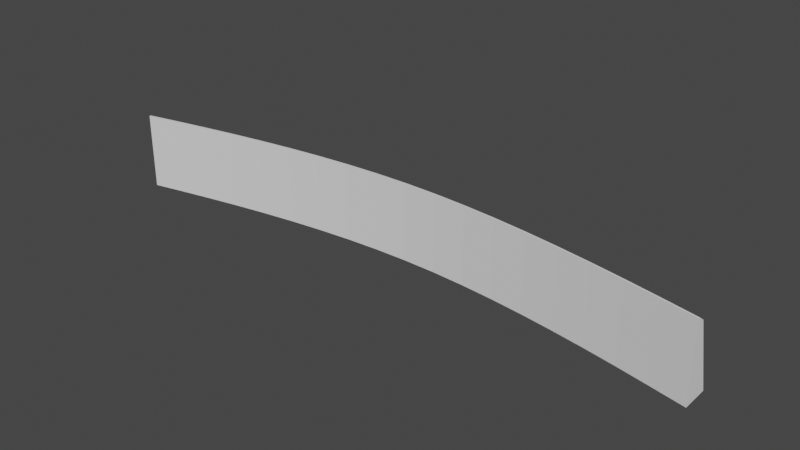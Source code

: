 # Source: untitled.blend  (saved by Blender 2.80.75; exported with 4.5.12 LTS)
import bpy
from mathutils import Matrix  # noqa: F401  (used for matrix-valued properties, if any)

bpy.ops.wm.read_factory_settings(use_empty=True)
scene = bpy.context.scene
scene.name = 'Scene'

# ---- collections
col_collection = bpy.data.collections.new('Collection'); scene.collection.children.link(col_collection)

# ---- world
world_world = bpy.data.worlds.new('World'); scene.world = world_world
world_world.use_nodes = True; world_world.node_tree.nodes.clear()
_N = world_world.node_tree.nodes; _L = world_world.node_tree.links
n0 = _N.new('ShaderNodeOutputWorld'); n0.name = 'World Output'; n0.location = (300, 300)
n1 = _N.new('ShaderNodeBackground'); n1.name = 'Background'; n1.location = (10, 300)
n1.inputs[0].default_value = (0.05088, 0.05088, 0.05088, 1.0)
_L.new(n1.outputs[0], n0.inputs[0])
n0.is_active_output = True
world_world.color = (0.05088, 0.05088, 0.05088)
world_world.use_sun_shadow = False
world_world.sun_shadow_jitter_overblur = 0.0

# ---- meshes
me_cube_001 = bpy.data.meshes.new('Cube.001')
me_cube_001.from_pydata([(-1.0, 18.7, -1.0), (-1.0, 18.7, 20.71), (-1.0, 26.53, -1.0), (169.2, 18.7, -1.0), (169.2, 18.7, 20.71), (169.2, 26.53, -1.0), (159.7, 28.53, -1.0), (150.3, 30.43, -1.0), (140.8, 32.19, -1.0), (131.3, 33.78, -1.0), (121.9, 35.16, -1.0), (112.4, 36.29, -1.0), (103.0, 37.14, -1.0), (93.54, 37.67, -1.0), (84.08, 34.06, -1.0), (74.63, 37.67, -1.0), (65.17, 37.14, -1.0), (55.72, 36.29, -1.0), (46.27, 35.16, -1.0), (36.81, 33.78, -1.0), (27.36, 32.19, -1.0), (17.91, 30.43, -1.0), (8.454, 28.53, -1.0), (8.454, 20.7, -1.0), (17.91, 22.61, -1.0), (27.36, 24.37, -1.0), (36.81, 25.95, -1.0), (46.27, 27.33, -1.0), (55.72, 28.46, -1.0), (65.17, 29.31, -1.0), (74.63, 29.85, -1.0), (84.08, 30.03, -1.0), (93.54, 29.85, -1.0), (103.0, 29.31, -1.0), (112.4, 28.46, -1.0), (121.9, 27.33, -1.0), (131.3, 25.95, -1.0), (140.8, 24.37, -1.0), (150.3, 22.61, -1.0), (159.7, 20.7, -1.0), (159.7, 20.7, 20.71), (150.3, 22.61, 20.71), (140.8, 24.37, 20.71), (131.3, 25.95, 20.71), (121.9, 27.33, 20.71), (112.4, 28.46, 20.71), (103.0, 29.31, 20.71), (93.54, 29.85, 20.71), (84.08, 30.03, 20.71), (74.63, 29.85, 20.71), (65.17, 29.31, 20.71), (55.72, 28.46, 20.71), (46.27, 27.33, 20.71), (36.81, 25.95, 20.71), (27.36, 24.37, 20.71), (17.91, 22.61, 20.71), (8.454, 20.7, 20.71), (-1.0, 19.17, 20.71), (-1.0, 21.09, 19.25), (169.2, 21.09, 19.25), (169.2, 19.17, 20.71), (8.454, 21.18, 20.71), (8.454, 23.1, 19.25), (17.91, 23.08, 20.71), (17.91, 25.0, 19.25), (27.36, 24.84, 20.71), (27.36, 26.76, 19.25), (36.81, 26.43, 20.71), (36.81, 28.34, 19.25), (46.27, 27.81, 20.71), (46.27, 29.72, 19.25), (55.72, 28.94, 20.71), (55.72, 30.85, 19.25), (65.17, 29.79, 20.71), (65.17, 31.7, 19.25), (74.63, 30.33, 20.71), (74.63, 32.24, 19.25), (84.08, 30.52, 20.71), (84.08, 32.42, 19.25), (93.54, 30.33, 20.71), (93.54, 32.24, 19.25), (103.0, 29.79, 20.71), (103.0, 31.7, 19.25), (112.4, 28.94, 20.71), (112.4, 30.85, 19.25), (121.9, 27.81, 20.71), (121.9, 29.72, 19.25), (131.3, 26.43, 20.71), (131.3, 28.34, 19.25), (140.8, 24.84, 20.71), (140.8, 26.76, 19.25), (150.3, 23.08, 20.71), (150.3, 25.0, 19.25), (159.7, 23.1, 19.25), (159.7, 21.18, 20.71), (88.81, 33.97, -1.0), (88.81, 29.94, -1.0), (88.81, 29.94, 20.71), (88.81, 30.43, 20.71), (88.81, 32.33, 19.25), (79.36, 33.97, -1.0), (79.36, 29.94, -1.0), (79.36, 29.94, 20.71), (79.36, 30.43, 20.71), (79.36, 32.33, 19.25), (84.08, 37.86, -1.0), (88.81, 37.77, -1.0), (79.36, 37.77, -1.0), (84.08, 37.86, -1.0), (88.81, 37.77, -1.0), (79.36, 37.77, -1.0), (84.08, 37.86, -1.0), (88.81, 37.77, -1.0), (79.36, 37.77, -1.0), (84.08, 37.86, -1.0), (88.81, 37.77, -1.0), (79.36, 37.77, -1.0), (-1.0, 23.94, 8.651), (8.454, 25.94, 8.651), (159.7, 25.94, 8.651), (169.2, 23.94, 8.651), (17.91, 27.84, 8.651), (27.36, 29.6, 8.651), (36.81, 31.19, 8.651), (46.27, 32.56, 8.651), (55.72, 33.69, 8.651), (65.17, 34.55, 8.651), (74.63, 35.08, 8.651), (84.08, 31.47, 8.651), (93.54, 35.08, 8.651), (103.0, 34.55, 8.651), (112.4, 33.69, 8.651), (121.9, 32.56, 8.651), (131.3, 31.19, 8.651), (140.8, 29.6, 8.651), (150.3, 27.84, 8.651), (88.81, 31.38, 8.651), (79.36, 31.38, 8.651)], [], [(117, 58, 62, 118), (5, 120, 59, 60, 4, 3), (118, 62, 64, 121), (23, 56, 1, 0), (6, 5, 3, 39), (0, 1, 57, 58, 117, 2), (119, 93, 59, 120), (135, 92, 93, 119), (134, 90, 92, 135), (133, 88, 90, 134), (132, 86, 88, 133), (131, 84, 86, 132), (130, 82, 84, 131), (129, 80, 82, 130), (136, 99, 80, 129), (137, 104, 78, 128), (126, 74, 76, 127), (125, 72, 74, 126), (124, 70, 72, 125), (123, 68, 70, 124), (122, 66, 68, 123), (121, 64, 66, 122), (2, 22, 23, 0), (22, 21, 24, 23), (21, 20, 25, 24), (20, 19, 26, 25), (19, 18, 27, 26), (18, 17, 28, 27), (17, 16, 29, 28), (16, 15, 30, 29), (100, 14, 31, 101), (95, 13, 32, 96), (13, 12, 33, 32), (12, 11, 34, 33), (11, 10, 35, 34), (10, 9, 36, 35), (9, 8, 37, 36), (8, 7, 38, 37), (7, 6, 39, 38), (3, 4, 40, 39), (39, 40, 41, 38), (38, 41, 42, 37), (37, 42, 43, 36), (36, 43, 44, 35), (35, 44, 45, 34), (34, 45, 46, 33), (33, 46, 47, 32), (96, 97, 48, 31), (101, 102, 49, 30), (30, 49, 50, 29), (29, 50, 51, 28), (28, 51, 52, 27), (27, 52, 53, 26), (26, 53, 54, 25), (25, 54, 55, 24), (24, 55, 56, 23), (60, 94, 40, 4), (63, 61, 56, 55), (65, 63, 55, 54), (67, 65, 54, 53), (69, 67, 53, 52), (71, 69, 52, 51), (73, 71, 51, 50), (75, 73, 50, 49), (103, 75, 49, 102), (98, 77, 48, 97), (81, 79, 47, 46), (83, 81, 46, 45), (85, 83, 45, 44), (87, 85, 44, 43), (89, 87, 43, 42), (91, 89, 42, 41), (94, 91, 41, 40), (94, 60, 59, 93), (57, 61, 62, 58), (61, 63, 64, 62), (63, 65, 66, 64), (65, 67, 68, 66), (67, 69, 70, 68), (69, 71, 72, 70), (71, 73, 74, 72), (73, 75, 76, 74), (103, 77, 78, 104), (98, 79, 80, 99), (79, 81, 82, 80), (81, 83, 84, 82), (83, 85, 86, 84), (85, 87, 88, 86), (87, 89, 90, 88), (89, 91, 92, 90), (91, 94, 93, 92), (61, 57, 1, 56), (77, 98, 99, 78), (79, 98, 97, 47), (32, 47, 97, 96), (14, 95, 96, 31), (128, 78, 99, 136), (75, 103, 104, 76), (77, 103, 102, 48), (31, 48, 102, 101), (15, 100, 101, 30), (127, 76, 104, 137), (100, 14, 105, 107), (14, 95, 106, 105), (107, 105, 108, 110), (105, 106, 109, 108), (110, 108, 111, 113), (108, 109, 112, 111), (113, 111, 114, 116), (111, 112, 115, 114), (15, 127, 137, 100), (14, 128, 136, 95), (21, 121, 122, 20), (20, 122, 123, 19), (19, 123, 124, 18), (18, 124, 125, 17), (17, 125, 126, 16), (16, 126, 127, 15), (100, 137, 128, 14), (95, 136, 129, 13), (13, 129, 130, 12), (12, 130, 131, 11), (11, 131, 132, 10), (10, 132, 133, 9), (9, 133, 134, 8), (8, 134, 135, 7), (7, 135, 119, 6), (6, 119, 120, 5), (22, 118, 121, 21), (2, 117, 118, 22), (116, 15, 100), (13, 115, 95)])
_uv = me_cube_001.uv_layers.new(name='UVMap')
_uv.uv.foreach_set('vector', [0.4861, 0.25, 0.6083, 0.25, 0.6083, 0.2639, 0.4861, 0.2639, 0.375, 0.5, 0.4861, 0.5, 0.6083, 0.5, 0.625, 0.6907, 0.625, 0.75, 0.375, 0.75, 0.4861, 0.2639, 0.6083, 0.2639, 0.6083, 0.2778, 0.4861, 0.2778, 0.375, 0.9861, 0.625, 0.9861, 0.625, 1.0, 0.375, 1.0, 0.3611, 0.5, 0.375, 0.5, 0.375, 0.75, 0.3611, 0.75, 0.375, 0.0, 0.625, 0.0, 0.625, 0.05931, 0.6083, 0.25, 0.4861, 0.25, 0.375, 0.25, 0.4861, 0.4861, 0.6083, 0.4861, 0.6083, 0.5, 0.4861, 0.5, 0.4861, 0.4722, 0.6083, 0.4722, 0.6083, 0.4861, 0.4861, 0.4861, 0.4862, 0.4583, 0.6083, 0.4583, 0.6083, 0.4722, 0.4861, 0.4722, 0.4862, 0.4444, 0.6083, 0.4444, 0.6083, 0.4583, 0.4862, 0.4583, 0.4862, 0.4306, 0.6083, 0.4306, 0.6083, 0.4444, 0.4862, 0.4444, 0.4862, 0.4167, 0.6083, 0.4167, 0.6083, 0.4306, 0.4862, 0.4306, 0.4862, 0.4028, 0.6083, 0.4028, 0.6083, 0.4167, 0.4862, 0.4167, 0.4862, 0.3889, 0.6083, 0.3889, 0.6083, 0.4028, 0.4862, 0.4028, 0.4862, 0.3819, 0.6083, 0.3819, 0.6083, 0.3889, 0.4862, 0.3889, 0.4862, 0.3681, 0.6083, 0.3681, 0.6083, 0.375, 0.4862, 0.375, 0.4862, 0.3472, 0.6083, 0.3472, 0.6083, 0.3611, 0.4862, 0.3611, 0.4862, 0.3333, 0.6083, 0.3333, 0.6083, 0.3472, 0.4862, 0.3472, 0.4862, 0.3194, 0.6083, 0.3194, 0.6083, 0.3333, 0.4862, 0.3333, 0.4862, 0.3056, 0.6083, 0.3056, 0.6083, 0.3194, 0.4862, 0.3194, 0.4862, 0.2917, 0.6083, 0.2917, 0.6083, 0.3056, 0.4862, 0.3056, 0.4861, 0.2778, 0.6083, 0.2778, 0.6083, 0.2917, 0.4862, 0.2917, 0.125, 0.5, 0.1389, 0.5, 0.1389, 0.75, 0.125, 0.75, 0.1389, 0.5, 0.1528, 0.5, 0.1528, 0.75, 0.1389, 0.75, 0.1528, 0.5, 0.1667, 0.5, 0.1667, 0.75, 0.1528, 0.75, 0.1667, 0.5, 0.1806, 0.5, 0.1806, 0.75, 0.1667, 0.75, 0.1806, 0.5, 0.1944, 0.5, 0.1944, 0.75, 0.1806, 0.75, 0.1944, 0.5, 0.2083, 0.5, 0.2083, 0.75, 0.1944, 0.75, 0.2083, 0.5, 0.2222, 0.5, 0.2222, 0.75, 0.2083, 0.75, 0.2222, 0.5, 0.2361, 0.5, 0.2361, 0.75, 0.2222, 0.75, 0.2431, 0.5, 0.25, 0.5, 0.25, 0.75, 0.2431, 0.75, 0.2569, 0.5, 0.2639, 0.5, 0.2639, 0.75, 0.2569, 0.75, 0.2639, 0.5, 0.2778, 0.5, 0.2778, 0.75, 0.2639, 0.75, 0.2778, 0.5, 0.2917, 0.5, 0.2917, 0.75, 0.2778, 0.75, 0.2917, 0.5, 0.3056, 0.5, 0.3056, 0.75, 0.2917, 0.75, 0.3056, 0.5, 0.3194, 0.5, 0.3194, 0.75, 0.3056, 0.75, 0.3194, 0.5, 0.3333, 0.5, 0.3333, 0.75, 0.3194, 0.75, 0.3333, 0.5, 0.3472, 0.5, 0.3472, 0.75, 0.3333, 0.75, 0.3472, 0.5, 0.3611, 0.5, 0.3611, 0.75, 0.3472, 0.75, 0.375, 0.75, 0.625, 0.75, 0.625, 0.7639, 0.375, 0.7639, 0.375, 0.7639, 0.625, 0.7639, 0.625, 0.7778, 0.375, 0.7778, 0.375, 0.7778, 0.625, 0.7778, 0.625, 0.7917, 0.375, 0.7917, 0.375, 0.7917, 0.625, 0.7917, 0.625, 0.8056, 0.375, 0.8056, 0.375, 0.8056, 0.625, 0.8056, 0.625, 0.8194, 0.375, 0.8194, 0.375, 0.8194, 0.625, 0.8194, 0.625, 0.8333, 0.375, 0.8333, 0.375, 0.8333, 0.625, 0.8333, 0.625, 0.8472, 0.375, 0.8472, 0.375, 0.8472, 0.625, 0.8472, 0.625, 0.8611, 0.375, 0.8611, 0.375, 0.8681, 0.625, 0.8681, 0.625, 0.875, 0.375, 0.875, 0.375, 0.8819, 0.625, 0.8819, 0.625, 0.8889, 0.375, 0.8889, 0.375, 0.8889, 0.625, 0.8889, 0.625, 0.9028, 0.375, 0.9028, 0.375, 0.9028, 0.625, 0.9028, 0.625, 0.9167, 0.375, 0.9167, 0.375, 0.9167, 0.625, 0.9167, 0.625, 0.9306, 0.375, 0.9306, 0.375, 0.9306, 0.625, 0.9306, 0.625, 0.9444, 0.375, 0.9444, 0.375, 0.9444, 0.625, 0.9444, 0.625, 0.9583, 0.375, 0.9583, 0.375, 0.9583, 0.625, 0.9583, 0.625, 0.9722, 0.375, 0.9722, 0.375, 0.9722, 0.625, 0.9722, 0.625, 0.9861, 0.375, 0.9861, 0.625, 0.6907, 0.6389, 0.6906, 0.6389, 0.75, 0.625, 0.75, 0.8472, 0.6905, 0.8611, 0.6906, 0.8611, 0.75, 0.8472, 0.75, 0.8333, 0.6903, 0.8472, 0.6905, 0.8472, 0.75, 0.8333, 0.75, 0.8194, 0.69, 0.8333, 0.6903, 0.8333, 0.75, 0.8194, 0.75, 0.8056, 0.6897, 0.8194, 0.69, 0.8194, 0.75, 0.8056, 0.75, 0.7917, 0.6895, 0.8056, 0.6897, 0.8056, 0.75, 0.7917, 0.75, 0.7778, 0.6893, 0.7917, 0.6895, 0.7917, 0.75, 0.7778, 0.75, 0.7639, 0.6891, 0.7778, 0.6893, 0.7778, 0.75, 0.7639, 0.75, 0.7569, 0.6891, 0.7639, 0.6891, 0.7639, 0.75, 0.7569, 0.75, 0.7431, 0.6891, 0.75, 0.6891, 0.75, 0.75, 0.7431, 0.75, 0.7222, 0.6893, 0.7361, 0.6891, 0.7361, 0.75, 0.7222, 0.75, 0.7083, 0.6895, 0.7222, 0.6893, 0.7222, 0.75, 0.7083, 0.75, 0.6944, 0.6897, 0.7083, 0.6895, 0.7083, 0.75, 0.6944, 0.75, 0.6806, 0.69, 0.6944, 0.6897, 0.6944, 0.75, 0.6806, 0.75, 0.6667, 0.6903, 0.6806, 0.69, 0.6806, 0.75, 0.6667, 0.75, 0.6528, 0.6905, 0.6667, 0.6903, 0.6667, 0.75, 0.6528, 0.75, 0.6389, 0.6906, 0.6528, 0.6905, 0.6528, 0.75, 0.6389, 0.75, 0.6389, 0.6906, 0.625, 0.6907, 0.6251, 0.5, 0.6389, 0.5, 0.875, 0.6907, 0.8611, 0.6906, 0.8611, 0.5, 0.8749, 0.5, 0.8611, 0.6906, 0.8472, 0.6905, 0.8472, 0.5, 0.861, 0.5, 0.8472, 0.6905, 0.8333, 0.6903, 0.8333, 0.5, 0.8471, 0.5, 0.8333, 0.6903, 0.8194, 0.69, 0.8194, 0.5, 0.8332, 0.5, 0.8194, 0.69, 0.8056, 0.6897, 0.8056, 0.5, 0.8194, 0.5, 0.8056, 0.6897, 0.7917, 0.6895, 0.7917, 0.5, 0.8055, 0.5, 0.7917, 0.6895, 0.7778, 0.6893, 0.7778, 0.5, 0.7916, 0.5, 0.7778, 0.6893, 0.7639, 0.6891, 0.7639, 0.5, 0.7777, 0.5, 0.7569, 0.6891, 0.75, 0.6891, 0.75, 0.5, 0.7569, 0.5, 0.7431, 0.6891, 0.7361, 0.6891, 0.7361, 0.5, 0.7431, 0.5, 0.7361, 0.6891, 0.7222, 0.6893, 0.7223, 0.5, 0.7361, 0.5, 0.7222, 0.6893, 0.7083, 0.6895, 0.7084, 0.5, 0.7222, 0.5, 0.7083, 0.6895, 0.6944, 0.6897, 0.6945, 0.5, 0.7083, 0.5, 0.6944, 0.6897, 0.6806, 0.69, 0.6806, 0.5, 0.6944, 0.5, 0.6806, 0.69, 0.6667, 0.6903, 0.6668, 0.5, 0.6806, 0.5, 0.6667, 0.6903, 0.6528, 0.6905, 0.6529, 0.5, 0.6667, 0.5, 0.6528, 0.6905, 0.6389, 0.6906, 0.639, 0.5, 0.6528, 0.5, 0.8611, 0.6906, 0.875, 0.6907, 0.875, 0.75, 0.8611, 0.75, 0.75, 0.6891, 0.7431, 0.6891, 0.7431, 0.5, 0.75, 0.5, 0.7361, 0.6891, 0.7431, 0.6891, 0.7431, 0.75, 0.7361, 0.75, 0.375, 0.8611, 0.625, 0.8611, 0.625, 0.8681, 0.375, 0.8681, 0.25, 0.5, 0.2569, 0.5, 0.2569, 0.75, 0.25, 0.75, 0.4862, 0.375, 0.6083, 0.375, 0.6083, 0.3819, 0.4862, 0.3819, 0.7639, 0.6891, 0.7569, 0.6891, 0.7569, 0.5, 0.7639, 0.5, 0.75, 0.6891, 0.7569, 0.6891, 0.7569, 0.75, 0.75, 0.75, 0.375, 0.875, 0.625, 0.875, 0.625, 0.8819, 0.375, 0.8819, 0.2361, 0.5, 0.2431, 0.5, 0.2431, 0.75, 0.2361, 0.75, 0.4862, 0.3611, 0.6083, 0.3611, 0.6083, 0.3681, 0.4862, 0.3681, 0.2431, 0.5, 0.25, 0.5, 0.25, 0.5, 0.2431, 0.5, 0.25, 0.5, 0.2569, 0.5, 0.2569, 0.5, 0.25, 0.5, 0.2431, 0.5, 0.25, 0.5, 0.25, 0.5, 0.2431, 0.5, 0.25, 0.5, 0.2569, 0.5, 0.2569, 0.5, 0.25, 0.5, 0.2431, 0.5, 0.25, 0.5, 0.25, 0.5, 0.2431, 0.5, 0.25, 0.5, 0.2569, 0.5, 0.2569, 0.5, 0.25, 0.5, 0.2431, 0.5, 0.25, 0.5, 0.25, 0.5, 0.2431, 0.5, 0.25, 0.5, 0.2569, 0.5, 0.2569, 0.5, 0.25, 0.5, 0.375, 0.3611, 0.4862, 0.3611, 0.4862, 0.3681, 0.375, 0.3681, 0.375, 0.375, 0.4862, 0.375, 0.4862, 0.3819, 0.375, 0.3819, 0.375, 0.2778, 0.4861, 0.2778, 0.4862, 0.2917, 0.375, 0.2917, 0.375, 0.2917, 0.4862, 0.2917, 0.4862, 0.3056, 0.375, 0.3056, 0.375, 0.3056, 0.4862, 0.3056, 0.4862, 0.3194, 0.375, 0.3194, 0.375, 0.3194, 0.4862, 0.3194, 0.4862, 0.3333, 0.375, 0.3333, 0.375, 0.3333, 0.4862, 0.3333, 0.4862, 0.3472, 0.375, 0.3472, 0.375, 0.3472, 0.4862, 0.3472, 0.4862, 0.3611, 0.375, 0.3611, 0.375, 0.3681, 0.4862, 0.3681, 0.4862, 0.375, 0.375, 0.375, 0.375, 0.3819, 0.4862, 0.3819, 0.4862, 0.3889, 0.375, 0.3889, 0.375, 0.3889, 0.4862, 0.3889, 0.4862, 0.4028, 0.375, 0.4028, 0.375, 0.4028, 0.4862, 0.4028, 0.4862, 0.4167, 0.375, 0.4167, 0.375, 0.4167, 0.4862, 0.4167, 0.4862, 0.4306, 0.375, 0.4306, 0.375, 0.4306, 0.4862, 0.4306, 0.4862, 0.4444, 0.375, 0.4444, 0.375, 0.4444, 0.4862, 0.4444, 0.4862, 0.4583, 0.375, 0.4583, 0.375, 0.4583, 0.4862, 0.4583, 0.4861, 0.4722, 0.375, 0.4722, 0.375, 0.4722, 0.4861, 0.4722, 0.4861, 0.4861, 0.375, 0.4861, 0.375, 0.4861, 0.4861, 0.4861, 0.4861, 0.5, 0.375, 0.5, 0.375, 0.2639, 0.4861, 0.2639, 0.4861, 0.2778, 0.375, 0.2778, 0.375, 0.25, 0.4861, 0.25, 0.4861, 0.2639, 0.375, 0.2639, 0.0, 0.0, 0.2361, 0.5, 0.2431, 0.5, 0.2639, 0.5, 0.0, 0.0, 0.2569, 0.5])
me_cube_001.use_remesh_preserve_volume = False
me_cube_001.use_remesh_preserve_attributes = False
me_cube_001.use_mirror_vertex_groups = False
me_cube_001.update()

# ---- objects
ob_cube = bpy.data.objects.new('Cube', me_cube_001)

# ---- transforms, parenting, visibility, modifiers, constraints
ob_cube.location = (0.0, 0.0, 0.0)
ob_cube.lineart.crease_threshold = 0.0

# ---- collection membership
col_collection.objects.link(ob_cube)

# ---- scene / render settings (as saved in the file)
scene.frame_start = 1; scene.frame_end = 250; scene.frame_set(1)
scene.render.engine = 'BLENDER_EEVEE_NEXT'
scene.cycles.use_denoising = False
scene.cycles.samples = 128
scene.cycles.sampling_pattern = 'TABULATED_SOBOL'
scene.cycles.use_adaptive_sampling = False
scene.cycles.use_light_tree = False
scene.view_settings.view_transform = 'Filmic'
bpy.context.view_layer.update()

# ---- added for rendering (the .blend has no active camera and no usable light): camera, sun
cam_auto = bpy.data.cameras.new('AutoCamera')
cam_auto.lens = 50.0
cam_auto.sensor_width = 36.0
cam_auto.clip_end = 2802.77
ob_auto_camera = bpy.data.objects.new('AutoCamera', cam_auto)
scene.collection.objects.link(ob_auto_camera)
ob_auto_camera.location = (243.784, -163.363, 137.615)
ob_auto_camera.rotation_euler = (1.09748, -7.21219e-08, 0.694738)
scene.camera = ob_auto_camera
light_auto_sun = bpy.data.lights.new('AutoSun', 'SUN')
light_auto_sun.energy = 3.0
light_auto_sun.angle = 0.0523599
ob_auto_sun = bpy.data.objects.new('AutoSun', light_auto_sun)
scene.collection.objects.link(ob_auto_sun)
ob_auto_sun.rotation_euler = (0.872665, 0.174533, 0.523599)
bpy.context.view_layer.update()
